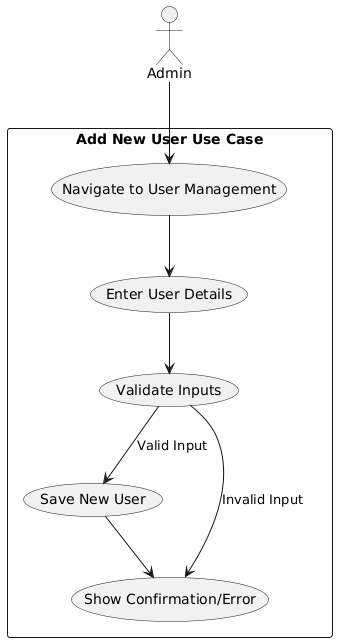

The diagram above was rendered by PlantUML. Its source (embedded in the PNG):
@startuml
actor Admin as "Admin"

rectangle "Add New User Use Case" {
    Admin --> (Navigate to User Management)
    (Navigate to User Management) --> (Enter User Details)
    (Enter User Details) --> (Validate Inputs)
    (Validate Inputs) --> (Save New User) : Valid Input
    (Validate Inputs) --> (Show Confirmation/Error) : Invalid Input
    (Save New User) --> (Show Confirmation/Error)
}
@enduml